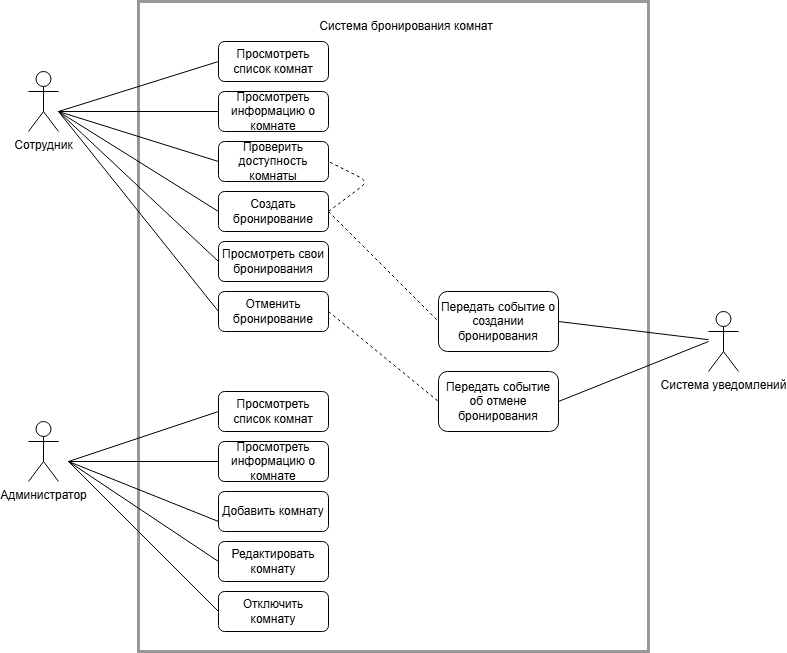

The diagram above was exported from draw.io. Its source (the exported page's mxGraphModel, read from the mxfile embedded in the PNG):
<mxGraphModel dx="557" dy="707" grid="1" gridSize="10" guides="1" tooltips="1" connect="1" arrows="1" fold="1" page="1" pageScale="1" pageWidth="827" pageHeight="1169" math="0" shadow="0">
  <root>
    <mxCell id="0" />
    <mxCell id="1" parent="0" />
    <mxCell id="BB60MO7IQWKeGIiO3m3L-7" parent="1" style="rounded=0;whiteSpace=wrap;html=1;opacity=40;strokeWidth=3;strokeColor=light-dark(#000000,#FFFFFF);fillColor=none;" value="" vertex="1">
      <mxGeometry height="650" width="510" x="160" y="40" as="geometry" />
    </mxCell>
    <mxCell id="BB60MO7IQWKeGIiO3m3L-1" parent="1" style="shape=umlActor;verticalLabelPosition=bottom;verticalAlign=top;html=1;outlineConnect=0;" value="Сотрудник" vertex="1">
      <mxGeometry height="60" width="30" x="50" y="110" as="geometry" />
    </mxCell>
    <mxCell id="BB60MO7IQWKeGIiO3m3L-4" parent="1" style="shape=umlActor;verticalLabelPosition=bottom;verticalAlign=top;html=1;outlineConnect=0;" value="Администратор" vertex="1">
      <mxGeometry height="60" width="30" x="50" y="460" as="geometry" />
    </mxCell>
    <mxCell id="BB60MO7IQWKeGIiO3m3L-8" parent="1" style="rounded=1;whiteSpace=wrap;html=1;" value="Просмотреть список комнат" vertex="1">
      <mxGeometry height="40" width="110" x="240" y="80" as="geometry" />
    </mxCell>
    <mxCell id="BB60MO7IQWKeGIiO3m3L-9" parent="1" style="rounded=1;whiteSpace=wrap;html=1;" value="Просмотреть информацию о комнате" vertex="1">
      <mxGeometry height="40" width="110" x="240" y="130" as="geometry" />
    </mxCell>
    <mxCell id="BB60MO7IQWKeGIiO3m3L-10" parent="1" style="rounded=1;whiteSpace=wrap;html=1;" value="Проверить доступность комнаты" vertex="1">
      <mxGeometry height="40" width="110" x="240" y="180" as="geometry" />
    </mxCell>
    <mxCell id="BB60MO7IQWKeGIiO3m3L-11" parent="1" style="rounded=1;whiteSpace=wrap;html=1;" value="Создать бронирование" vertex="1">
      <mxGeometry height="40" width="110" x="240" y="230" as="geometry" />
    </mxCell>
    <mxCell id="BB60MO7IQWKeGIiO3m3L-12" parent="1" style="rounded=1;whiteSpace=wrap;html=1;" value="Просмотреть свои бронирования" vertex="1">
      <mxGeometry height="40" width="110" x="240" y="280" as="geometry" />
    </mxCell>
    <mxCell id="BB60MO7IQWKeGIiO3m3L-13" parent="1" style="rounded=1;whiteSpace=wrap;html=1;" value="Отменить бронирование" vertex="1">
      <mxGeometry height="40" width="110" x="240" y="330" as="geometry" />
    </mxCell>
    <mxCell id="BB60MO7IQWKeGIiO3m3L-14" parent="1" style="rounded=1;whiteSpace=wrap;html=1;" value="Просмотреть список комнат" vertex="1">
      <mxGeometry height="40" width="110" x="240" y="430" as="geometry" />
    </mxCell>
    <mxCell id="BB60MO7IQWKeGIiO3m3L-15" parent="1" style="rounded=1;whiteSpace=wrap;html=1;" value="Просмотреть информацию о комнате" vertex="1">
      <mxGeometry height="40" width="110" x="240" y="480" as="geometry" />
    </mxCell>
    <mxCell id="BB60MO7IQWKeGIiO3m3L-16" parent="1" style="rounded=1;whiteSpace=wrap;html=1;" value="Добавить комнату" vertex="1">
      <mxGeometry height="40" width="110" x="240" y="530" as="geometry" />
    </mxCell>
    <mxCell id="BB60MO7IQWKeGIiO3m3L-17" parent="1" style="rounded=1;whiteSpace=wrap;html=1;" value="Редактировать комнату" vertex="1">
      <mxGeometry height="40" width="110" x="240" y="580" as="geometry" />
    </mxCell>
    <mxCell id="BB60MO7IQWKeGIiO3m3L-18" parent="1" style="rounded=1;whiteSpace=wrap;html=1;" value="Отключить комнату" vertex="1">
      <mxGeometry height="40" width="110" x="240" y="630" as="geometry" />
    </mxCell>
    <mxCell id="BB60MO7IQWKeGIiO3m3L-20" parent="1" style="rounded=1;whiteSpace=wrap;html=1;" value="Передать событие об отмене бронирования" vertex="1">
      <mxGeometry height="60" width="120" x="460" y="410" as="geometry" />
    </mxCell>
    <mxCell id="BB60MO7IQWKeGIiO3m3L-21" parent="1" style="rounded=1;whiteSpace=wrap;html=1;" value="Передать событие о создании бронирования" vertex="1">
      <mxGeometry height="60" width="120" x="460" y="330" as="geometry" />
    </mxCell>
    <mxCell id="BB60MO7IQWKeGIiO3m3L-22" parent="1" style="shape=umlActor;verticalLabelPosition=bottom;verticalAlign=top;html=1;outlineConnect=0;" value="Система уведомлений" vertex="1">
      <mxGeometry height="60" width="30" x="730" y="350" as="geometry" />
    </mxCell>
    <mxCell id="BB60MO7IQWKeGIiO3m3L-26" edge="1" parent="1" style="endArrow=none;html=1;rounded=0;entryX=0;entryY=0.5;entryDx=0;entryDy=0;" target="BB60MO7IQWKeGIiO3m3L-12" value="">
      <mxGeometry height="50" relative="1" width="50" as="geometry">
        <mxPoint x="80" y="150" as="sourcePoint" />
        <mxPoint x="250" y="290" as="targetPoint" />
      </mxGeometry>
    </mxCell>
    <mxCell id="BB60MO7IQWKeGIiO3m3L-27" edge="1" parent="1" style="endArrow=none;html=1;rounded=0;entryX=0;entryY=0.5;entryDx=0;entryDy=0;" target="BB60MO7IQWKeGIiO3m3L-13" value="">
      <mxGeometry height="50" relative="1" width="50" as="geometry">
        <mxPoint x="80" y="150" as="sourcePoint" />
        <mxPoint x="300" y="396" as="targetPoint" />
      </mxGeometry>
    </mxCell>
    <mxCell id="BB60MO7IQWKeGIiO3m3L-28" edge="1" parent="1" style="endArrow=none;html=1;rounded=0;entryX=0;entryY=0.5;entryDx=0;entryDy=0;" target="BB60MO7IQWKeGIiO3m3L-11" value="">
      <mxGeometry height="50" relative="1" width="50" as="geometry">
        <mxPoint x="80" y="150" as="sourcePoint" />
        <mxPoint x="260" y="476" as="targetPoint" />
      </mxGeometry>
    </mxCell>
    <mxCell id="BB60MO7IQWKeGIiO3m3L-29" edge="1" parent="1" source="BB60MO7IQWKeGIiO3m3L-10" style="endArrow=none;html=1;rounded=0;exitX=0;exitY=0.5;exitDx=0;exitDy=0;" value="">
      <mxGeometry height="50" relative="1" width="50" as="geometry">
        <mxPoint x="240" y="410" as="sourcePoint" />
        <mxPoint x="80" y="150" as="targetPoint" />
      </mxGeometry>
    </mxCell>
    <mxCell id="BB60MO7IQWKeGIiO3m3L-30" edge="1" parent="1" style="endArrow=none;html=1;rounded=0;entryX=0;entryY=0.5;entryDx=0;entryDy=0;" target="BB60MO7IQWKeGIiO3m3L-9" value="">
      <mxGeometry height="50" relative="1" width="50" as="geometry">
        <mxPoint x="80" y="150" as="sourcePoint" />
        <mxPoint x="260" y="536" as="targetPoint" />
      </mxGeometry>
    </mxCell>
    <mxCell id="BB60MO7IQWKeGIiO3m3L-31" edge="1" parent="1" style="endArrow=none;html=1;rounded=0;entryX=0;entryY=0.5;entryDx=0;entryDy=0;" target="BB60MO7IQWKeGIiO3m3L-8" value="">
      <mxGeometry height="50" relative="1" width="50" as="geometry">
        <mxPoint x="80" y="150" as="sourcePoint" />
        <mxPoint x="300" y="516" as="targetPoint" />
      </mxGeometry>
    </mxCell>
    <mxCell id="BB60MO7IQWKeGIiO3m3L-32" edge="1" parent="1" source="BB60MO7IQWKeGIiO3m3L-13" style="endArrow=none;html=1;rounded=0;entryX=0;entryY=0.5;entryDx=0;entryDy=0;exitX=1;exitY=0.5;exitDx=0;exitDy=0;dashed=1;" target="BB60MO7IQWKeGIiO3m3L-20" value="">
      <mxGeometry height="50" relative="1" width="50" as="geometry">
        <mxPoint x="140" y="410" as="sourcePoint" />
        <mxPoint x="300" y="556" as="targetPoint" />
      </mxGeometry>
    </mxCell>
    <mxCell id="BB60MO7IQWKeGIiO3m3L-34" edge="1" parent="1" source="BB60MO7IQWKeGIiO3m3L-14" style="endArrow=none;html=1;rounded=0;exitX=0;exitY=0.5;exitDx=0;exitDy=0;" value="">
      <mxGeometry height="50" relative="1" width="50" as="geometry">
        <mxPoint x="210" y="580" as="sourcePoint" />
        <mxPoint x="90" y="500" as="targetPoint" />
      </mxGeometry>
    </mxCell>
    <mxCell id="BB60MO7IQWKeGIiO3m3L-35" edge="1" parent="1" source="BB60MO7IQWKeGIiO3m3L-15" style="endArrow=none;html=1;rounded=0;exitX=0;exitY=0.5;exitDx=0;exitDy=0;" value="">
      <mxGeometry height="50" relative="1" width="50" as="geometry">
        <mxPoint x="200" y="540" as="sourcePoint" />
        <mxPoint x="90" y="500" as="targetPoint" />
      </mxGeometry>
    </mxCell>
    <mxCell id="BB60MO7IQWKeGIiO3m3L-36" edge="1" parent="1" source="BB60MO7IQWKeGIiO3m3L-16" style="endArrow=none;html=1;rounded=0;exitX=0;exitY=0.75;exitDx=0;exitDy=0;" value="">
      <mxGeometry height="50" relative="1" width="50" as="geometry">
        <mxPoint x="170" y="610" as="sourcePoint" />
        <mxPoint x="90" y="500" as="targetPoint" />
      </mxGeometry>
    </mxCell>
    <mxCell id="BB60MO7IQWKeGIiO3m3L-37" edge="1" parent="1" style="endArrow=none;html=1;rounded=0;entryX=0;entryY=0.5;entryDx=0;entryDy=0;" target="BB60MO7IQWKeGIiO3m3L-17" value="">
      <mxGeometry height="50" relative="1" width="50" as="geometry">
        <mxPoint x="90" y="500" as="sourcePoint" />
        <mxPoint x="340" y="736" as="targetPoint" />
      </mxGeometry>
    </mxCell>
    <mxCell id="BB60MO7IQWKeGIiO3m3L-38" edge="1" parent="1" source="BB60MO7IQWKeGIiO3m3L-18" style="endArrow=none;html=1;rounded=0;exitX=0;exitY=0.5;exitDx=0;exitDy=0;" value="">
      <mxGeometry height="50" relative="1" width="50" as="geometry">
        <mxPoint x="240" y="680" as="sourcePoint" />
        <mxPoint x="90" y="500" as="targetPoint" />
      </mxGeometry>
    </mxCell>
    <mxCell id="BB60MO7IQWKeGIiO3m3L-40" edge="1" parent="1" source="BB60MO7IQWKeGIiO3m3L-11" style="endArrow=none;html=1;rounded=0;exitX=1;exitY=0.5;exitDx=0;exitDy=0;entryX=0;entryY=0.5;entryDx=0;entryDy=0;dashed=1;" target="BB60MO7IQWKeGIiO3m3L-21" value="">
      <mxGeometry height="50" relative="1" width="50" as="geometry">
        <mxPoint x="540" y="540" as="sourcePoint" />
        <mxPoint x="700" y="686" as="targetPoint" />
      </mxGeometry>
    </mxCell>
    <mxCell id="BB60MO7IQWKeGIiO3m3L-43" edge="1" parent="1" source="BB60MO7IQWKeGIiO3m3L-21" style="endArrow=none;html=1;rounded=0;exitX=1;exitY=0.5;exitDx=0;exitDy=0;" target="BB60MO7IQWKeGIiO3m3L-22" value="">
      <mxGeometry height="50" relative="1" width="50" as="geometry">
        <mxPoint x="640" y="420" as="sourcePoint" />
        <mxPoint x="690" y="370" as="targetPoint" />
      </mxGeometry>
    </mxCell>
    <mxCell id="BB60MO7IQWKeGIiO3m3L-44" edge="1" parent="1" source="BB60MO7IQWKeGIiO3m3L-20" style="endArrow=none;html=1;rounded=0;exitX=1;exitY=0.5;exitDx=0;exitDy=0;" value="">
      <mxGeometry height="50" relative="1" width="50" as="geometry">
        <mxPoint x="640" y="420" as="sourcePoint" />
        <mxPoint x="730" y="380" as="targetPoint" />
      </mxGeometry>
    </mxCell>
    <mxCell id="BB60MO7IQWKeGIiO3m3L-45" edge="1" parent="1" style="endArrow=none;html=1;rounded=1;entryX=1;entryY=0.5;entryDx=0;entryDy=0;curved=0;dashed=1;" target="BB60MO7IQWKeGIiO3m3L-10" value="">
      <mxGeometry height="50" relative="1" width="50" as="geometry">
        <Array as="points">
          <mxPoint x="390" y="220" />
        </Array>
        <mxPoint x="350" y="250" as="sourcePoint" />
        <mxPoint x="440" y="330" as="targetPoint" />
      </mxGeometry>
    </mxCell>
    <mxCell id="BB60MO7IQWKeGIiO3m3L-46" parent="1" style="text;html=1;whiteSpace=wrap;strokeColor=none;fillColor=none;align=center;verticalAlign=middle;rounded=0;" value="Система бронирования комнат" vertex="1">
      <mxGeometry height="30" width="176" x="340" y="50" as="geometry" />
    </mxCell>
  </root>
</mxGraphModel>